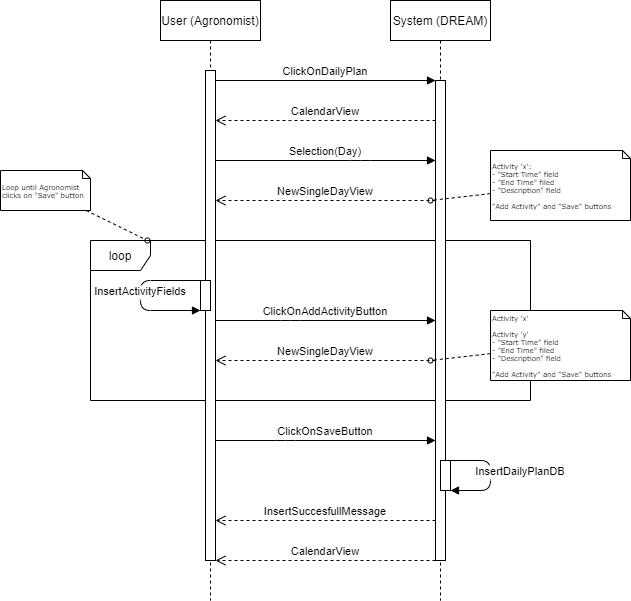

The diagram above was exported from draw.io. Its source (the exported page's mxGraphModel, read from the mxfile embedded in the PNG):
<mxGraphModel dx="1038" dy="641" grid="1" gridSize="10" guides="1" tooltips="1" connect="1" arrows="1" fold="1" page="1" pageScale="1" pageWidth="850" pageHeight="1100" math="0" shadow="0">
  <root>
    <mxCell id="0" />
    <mxCell id="1" parent="0" />
    <mxCell id="3nuBFxr9cyL0pnOWT2aG-5" value="System (DREAM)" style="shape=umlLifeline;perimeter=lifelinePerimeter;container=1;collapsible=0;recursiveResize=0;rounded=0;shadow=0;strokeWidth=1;" parent="1" vertex="1">
      <mxGeometry x="460" y="80" width="100" height="600" as="geometry" />
    </mxCell>
    <mxCell id="B01SKg5sWWwUpjNL24C3-18" value="loop" style="shape=umlFrame;whiteSpace=wrap;html=1;" parent="3nuBFxr9cyL0pnOWT2aG-5" vertex="1">
      <mxGeometry x="-300" y="240" width="440" height="160" as="geometry" />
    </mxCell>
    <mxCell id="3nuBFxr9cyL0pnOWT2aG-6" value="" style="points=[];perimeter=orthogonalPerimeter;rounded=0;shadow=0;strokeWidth=1;" parent="3nuBFxr9cyL0pnOWT2aG-5" vertex="1">
      <mxGeometry x="45" y="80" width="10" height="480" as="geometry" />
    </mxCell>
    <mxCell id="B01SKg5sWWwUpjNL24C3-16" value="" style="points=[];perimeter=orthogonalPerimeter;rounded=0;shadow=0;strokeWidth=1;" parent="3nuBFxr9cyL0pnOWT2aG-5" vertex="1">
      <mxGeometry x="50" y="460" width="10" height="30" as="geometry" />
    </mxCell>
    <mxCell id="B01SKg5sWWwUpjNL24C3-17" value="InsertDailyPlanDB" style="verticalAlign=bottom;endArrow=block;shadow=0;strokeWidth=1;" parent="3nuBFxr9cyL0pnOWT2aG-5" source="B01SKg5sWWwUpjNL24C3-16" target="B01SKg5sWWwUpjNL24C3-16" edge="1">
      <mxGeometry x="0.0909" y="30" relative="1" as="geometry">
        <mxPoint x="-625" y="280" as="sourcePoint" />
        <mxPoint x="-455" y="280" as="targetPoint" />
        <Array as="points">
          <mxPoint x="100" y="460" />
          <mxPoint x="100" y="490" />
        </Array>
        <mxPoint as="offset" />
      </mxGeometry>
    </mxCell>
    <mxCell id="3nuBFxr9cyL0pnOWT2aG-7" value="CalendarView" style="verticalAlign=bottom;endArrow=open;dashed=1;endSize=8;shadow=0;strokeWidth=1;" parent="1" source="3nuBFxr9cyL0pnOWT2aG-6" target="oifuDJaFlL9YiH6duvfB-2" edge="1">
      <mxGeometry relative="1" as="geometry">
        <mxPoint x="285" y="200" as="targetPoint" />
        <Array as="points">
          <mxPoint x="370" y="200" />
        </Array>
      </mxGeometry>
    </mxCell>
    <mxCell id="3nuBFxr9cyL0pnOWT2aG-8" value="ClickOnDailyPlan" style="verticalAlign=bottom;endArrow=block;entryX=0;entryY=0;shadow=0;strokeWidth=1;" parent="1" source="oifuDJaFlL9YiH6duvfB-2" target="3nuBFxr9cyL0pnOWT2aG-6" edge="1">
      <mxGeometry relative="1" as="geometry">
        <mxPoint x="285" y="160.00000000000074" as="sourcePoint" />
      </mxGeometry>
    </mxCell>
    <mxCell id="-ki9tW6POzLssxUiX_zL-4" value="NewSingleDayView" style="verticalAlign=bottom;endArrow=open;dashed=1;endSize=8;shadow=0;strokeWidth=1;" parent="1" source="3nuBFxr9cyL0pnOWT2aG-6" target="oifuDJaFlL9YiH6duvfB-2" edge="1">
      <mxGeometry relative="1" as="geometry">
        <mxPoint x="285" y="280" as="targetPoint" />
        <mxPoint x="450" y="280" as="sourcePoint" />
        <Array as="points">
          <mxPoint x="365" y="280" />
        </Array>
      </mxGeometry>
    </mxCell>
    <mxCell id="oifuDJaFlL9YiH6duvfB-11" style="edgeStyle=none;rounded=0;html=1;dashed=1;labelBackgroundColor=none;startArrow=none;startFill=0;startSize=5;endArrow=oval;endFill=0;endSize=5;jettySize=auto;orthogonalLoop=1;strokeWidth=1;fontFamily=Verdana;fontSize=12" parent="1" source="oifuDJaFlL9YiH6duvfB-12" edge="1">
      <mxGeometry relative="1" as="geometry">
        <mxPoint x="500" y="280" as="targetPoint" />
        <Array as="points" />
      </mxGeometry>
    </mxCell>
    <mxCell id="oifuDJaFlL9YiH6duvfB-12" value="Activity 'x':&lt;br&gt;- &quot;Start Time&quot; field&lt;br&gt;- &quot;End Time&quot; filed&lt;br&gt;- &quot;Description&quot; field&lt;br&gt;&lt;br&gt;&quot;Add Activity&quot; and &quot;Save&quot; buttons" style="shape=note;whiteSpace=wrap;html=1;rounded=0;shadow=0;comic=0;labelBackgroundColor=none;strokeWidth=1;fontFamily=Verdana;fontSize=7;align=left;size=8;" parent="1" vertex="1">
      <mxGeometry x="560" y="230" width="140" height="70" as="geometry" />
    </mxCell>
    <mxCell id="oifuDJaFlL9YiH6duvfB-1" value="User (Agronomist)" style="shape=umlLifeline;perimeter=lifelinePerimeter;container=1;collapsible=0;recursiveResize=0;rounded=0;shadow=0;strokeWidth=1;" parent="1" vertex="1">
      <mxGeometry x="230" y="80" width="100" height="600" as="geometry" />
    </mxCell>
    <mxCell id="oifuDJaFlL9YiH6duvfB-2" value="" style="points=[];perimeter=orthogonalPerimeter;rounded=0;shadow=0;strokeWidth=1;" parent="oifuDJaFlL9YiH6duvfB-1" vertex="1">
      <mxGeometry x="45" y="70" width="10" height="490" as="geometry" />
    </mxCell>
    <mxCell id="B01SKg5sWWwUpjNL24C3-9" value="InsertActivityFields" style="verticalAlign=bottom;endArrow=block;shadow=0;strokeWidth=1;" parent="oifuDJaFlL9YiH6duvfB-1" edge="1">
      <mxGeometry x="0.0667" relative="1" as="geometry">
        <mxPoint x="40" y="279.9999999999999" as="sourcePoint" />
        <mxPoint x="40" y="309.9999999999999" as="targetPoint" />
        <Array as="points">
          <mxPoint x="-20" y="280" />
          <mxPoint x="-20" y="310" />
        </Array>
        <mxPoint as="offset" />
      </mxGeometry>
    </mxCell>
    <mxCell id="B01SKg5sWWwUpjNL24C3-10" value="" style="points=[];perimeter=orthogonalPerimeter;rounded=0;shadow=0;strokeWidth=1;" parent="oifuDJaFlL9YiH6duvfB-1" vertex="1">
      <mxGeometry x="40" y="280" width="10" height="30" as="geometry" />
    </mxCell>
    <mxCell id="B01SKg5sWWwUpjNL24C3-11" value="ClickOnAddActivityButton" style="verticalAlign=bottom;endArrow=block;shadow=0;strokeWidth=1;" parent="1" source="oifuDJaFlL9YiH6duvfB-2" target="3nuBFxr9cyL0pnOWT2aG-6" edge="1">
      <mxGeometry relative="1" as="geometry">
        <mxPoint x="290" y="440" as="sourcePoint" />
        <mxPoint x="510" y="440" as="targetPoint" />
        <Array as="points">
          <mxPoint x="360" y="400" />
        </Array>
      </mxGeometry>
    </mxCell>
    <mxCell id="B01SKg5sWWwUpjNL24C3-13" value="CalendarView" style="verticalAlign=bottom;endArrow=open;dashed=1;endSize=8;shadow=0;strokeWidth=1;" parent="1" source="3nuBFxr9cyL0pnOWT2aG-6" target="oifuDJaFlL9YiH6duvfB-2" edge="1">
      <mxGeometry relative="1" as="geometry">
        <mxPoint x="280" y="520" as="targetPoint" />
        <Array as="points">
          <mxPoint x="440" y="640" />
        </Array>
        <mxPoint x="500" y="520" as="sourcePoint" />
      </mxGeometry>
    </mxCell>
    <mxCell id="B01SKg5sWWwUpjNL24C3-12" value="InsertSuccesfullMessage" style="verticalAlign=bottom;endArrow=open;dashed=1;endSize=8;shadow=0;strokeWidth=1;" parent="1" source="3nuBFxr9cyL0pnOWT2aG-6" target="oifuDJaFlL9YiH6duvfB-2" edge="1">
      <mxGeometry relative="1" as="geometry">
        <mxPoint x="280" y="480" as="targetPoint" />
        <Array as="points">
          <mxPoint x="440" y="600" />
        </Array>
        <mxPoint x="505" y="480" as="sourcePoint" />
      </mxGeometry>
    </mxCell>
    <mxCell id="B01SKg5sWWwUpjNL24C3-20" value="Loop until Agronomist clicks on &quot;Save&quot; button" style="shape=note;whiteSpace=wrap;html=1;rounded=0;shadow=0;comic=0;labelBackgroundColor=none;strokeWidth=1;fontFamily=Verdana;fontSize=7;align=left;size=8;" parent="1" vertex="1">
      <mxGeometry x="70" y="250" width="90" height="40" as="geometry" />
    </mxCell>
    <mxCell id="B01SKg5sWWwUpjNL24C3-19" style="edgeStyle=none;rounded=0;html=1;dashed=1;labelBackgroundColor=none;startArrow=none;startFill=0;startSize=5;endArrow=oval;endFill=0;endSize=5;jettySize=auto;orthogonalLoop=1;strokeWidth=1;fontFamily=Verdana;fontSize=12" parent="1" source="B01SKg5sWWwUpjNL24C3-20" target="B01SKg5sWWwUpjNL24C3-18" edge="1">
      <mxGeometry relative="1" as="geometry">
        <mxPoint x="169.9181818181819" y="324.62" as="targetPoint" />
        <Array as="points" />
        <mxPoint x="131.29999999999995" y="310.00448305522116" as="sourcePoint" />
      </mxGeometry>
    </mxCell>
    <mxCell id="-ki9tW6POzLssxUiX_zL-1" value="Selection(Day)" style="verticalAlign=bottom;endArrow=block;shadow=0;strokeWidth=1;" parent="1" source="oifuDJaFlL9YiH6duvfB-2" target="3nuBFxr9cyL0pnOWT2aG-6" edge="1">
      <mxGeometry relative="1" as="geometry">
        <mxPoint x="275" y="239.66000000000008" as="sourcePoint" />
        <mxPoint x="495" y="239.6600000000001" as="targetPoint" />
        <Array as="points">
          <mxPoint x="430" y="240" />
        </Array>
      </mxGeometry>
    </mxCell>
    <mxCell id="B01SKg5sWWwUpjNL24C3-21" value="NewSingleDayView" style="verticalAlign=bottom;endArrow=open;dashed=1;endSize=8;shadow=0;strokeWidth=1;" parent="1" source="3nuBFxr9cyL0pnOWT2aG-6" target="oifuDJaFlL9YiH6duvfB-2" edge="1">
      <mxGeometry relative="1" as="geometry">
        <mxPoint x="285" y="440" as="targetPoint" />
        <mxPoint x="510" y="440" as="sourcePoint" />
        <Array as="points">
          <mxPoint x="365" y="440" />
        </Array>
      </mxGeometry>
    </mxCell>
    <mxCell id="B01SKg5sWWwUpjNL24C3-23" style="edgeStyle=none;rounded=0;html=1;dashed=1;labelBackgroundColor=none;startArrow=none;startFill=0;startSize=5;endArrow=oval;endFill=0;endSize=5;jettySize=auto;orthogonalLoop=1;strokeWidth=1;fontFamily=Verdana;fontSize=12" parent="1" source="B01SKg5sWWwUpjNL24C3-24" edge="1">
      <mxGeometry relative="1" as="geometry">
        <mxPoint x="500" y="440" as="targetPoint" />
        <Array as="points" />
      </mxGeometry>
    </mxCell>
    <mxCell id="B01SKg5sWWwUpjNL24C3-24" value="Activity 'x'&lt;br&gt;&lt;br&gt;Activity 'y'&lt;br&gt;- &quot;Start Time&quot; field&lt;br&gt;- &quot;End Time&quot; filed&lt;br&gt;- &quot;Description&quot; field&lt;br&gt;&lt;br&gt;&quot;Add Activity&quot; and &quot;Save&quot; buttons" style="shape=note;whiteSpace=wrap;html=1;rounded=0;shadow=0;comic=0;labelBackgroundColor=none;strokeWidth=1;fontFamily=Verdana;fontSize=7;align=left;size=8;" parent="1" vertex="1">
      <mxGeometry x="560" y="390" width="140" height="70" as="geometry" />
    </mxCell>
    <mxCell id="B01SKg5sWWwUpjNL24C3-25" value="ClickOnSaveButton" style="verticalAlign=bottom;endArrow=block;shadow=0;strokeWidth=1;" parent="1" source="oifuDJaFlL9YiH6duvfB-2" target="3nuBFxr9cyL0pnOWT2aG-6" edge="1">
      <mxGeometry relative="1" as="geometry">
        <mxPoint x="280" y="520" as="sourcePoint" />
        <mxPoint x="500" y="520" as="targetPoint" />
        <Array as="points">
          <mxPoint x="355" y="520" />
        </Array>
      </mxGeometry>
    </mxCell>
  </root>
</mxGraphModel>